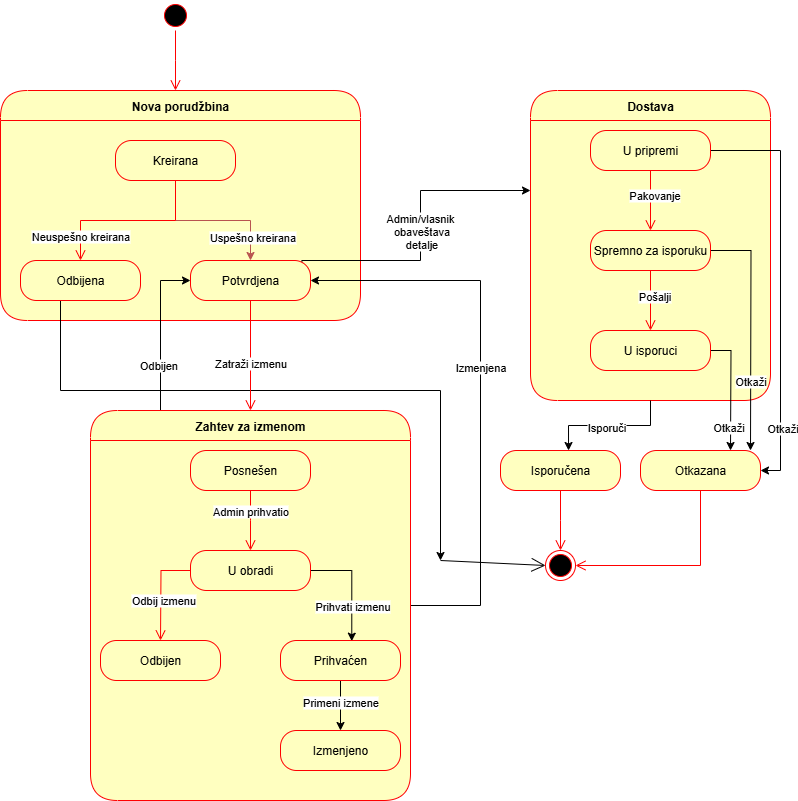

The diagram above was exported from draw.io. Its source (the exported page's mxGraphModel, read from the mxfile embedded in the PNG):
<mxGraphModel dx="1186" dy="845" grid="1" gridSize="10" guides="1" tooltips="1" connect="1" arrows="1" fold="1" page="1" pageScale="1" pageWidth="850" pageHeight="1100" math="0" shadow="0">
  <root>
    <mxCell id="0" />
    <mxCell id="1" parent="0" />
    <mxCell id="jijcVxQb25p9yLqvrZua-1" value="" style="ellipse;html=1;shape=startState;fillColor=#000000;strokeColor=#ff0000;" parent="1" vertex="1">
      <mxGeometry x="190" y="30" width="30" height="30" as="geometry" />
    </mxCell>
    <mxCell id="jijcVxQb25p9yLqvrZua-2" value="" style="edgeStyle=orthogonalEdgeStyle;html=1;verticalAlign=bottom;endArrow=open;endSize=8;strokeColor=#ff0000;rounded=0;" parent="1" source="jijcVxQb25p9yLqvrZua-1" edge="1">
      <mxGeometry relative="1" as="geometry">
        <mxPoint x="205" y="120" as="targetPoint" />
      </mxGeometry>
    </mxCell>
    <mxCell id="jijcVxQb25p9yLqvrZua-3" value="Nova porudžbina" style="swimlane;fontStyle=1;align=center;verticalAlign=middle;childLayout=stackLayout;horizontal=1;startSize=30;horizontalStack=0;resizeParent=0;resizeLast=1;container=0;fontColor=#000000;collapsible=0;rounded=1;arcSize=30;strokeColor=#ff0000;fillColor=#ffffc0;swimlaneFillColor=#ffffc0;dropTarget=0;" parent="1" vertex="1">
      <mxGeometry x="30" y="120" width="360" height="230" as="geometry" />
    </mxCell>
    <mxCell id="jijcVxQb25p9yLqvrZua-14" style="edgeStyle=orthogonalEdgeStyle;rounded=0;orthogonalLoop=1;jettySize=auto;html=1;entryX=0.5;entryY=0;entryDx=0;entryDy=0;fillColor=#f8cecc;strokeColor=#b85450;" parent="1" source="jijcVxQb25p9yLqvrZua-6" target="jijcVxQb25p9yLqvrZua-12" edge="1">
      <mxGeometry relative="1" as="geometry" />
    </mxCell>
    <mxCell id="jijcVxQb25p9yLqvrZua-16" value="Uspešno kreirana" style="edgeLabel;html=1;align=center;verticalAlign=middle;resizable=0;points=[];" parent="jijcVxQb25p9yLqvrZua-14" vertex="1" connectable="0">
      <mxGeometry x="0.6903" y="1" relative="1" as="geometry">
        <mxPoint as="offset" />
      </mxGeometry>
    </mxCell>
    <mxCell id="jijcVxQb25p9yLqvrZua-6" value="Kreirana" style="rounded=1;whiteSpace=wrap;html=1;arcSize=40;fontColor=#000000;fillColor=#ffffc0;strokeColor=#ff0000;" parent="1" vertex="1">
      <mxGeometry x="145" y="170" width="120" height="40" as="geometry" />
    </mxCell>
    <mxCell id="jijcVxQb25p9yLqvrZua-7" value="" style="edgeStyle=orthogonalEdgeStyle;html=1;verticalAlign=bottom;endArrow=open;endSize=8;strokeColor=#ff0000;rounded=0;entryX=0.5;entryY=0;entryDx=0;entryDy=0;" parent="1" source="jijcVxQb25p9yLqvrZua-6" target="jijcVxQb25p9yLqvrZua-10" edge="1">
      <mxGeometry relative="1" as="geometry">
        <mxPoint x="205" y="270" as="targetPoint" />
      </mxGeometry>
    </mxCell>
    <mxCell id="jijcVxQb25p9yLqvrZua-15" value="Neuspešno kreirana" style="edgeLabel;html=1;align=center;verticalAlign=middle;resizable=0;points=[];" parent="jijcVxQb25p9yLqvrZua-7" vertex="1" connectable="0">
      <mxGeometry x="0.7143" y="-1" relative="1" as="geometry">
        <mxPoint as="offset" />
      </mxGeometry>
    </mxCell>
    <mxCell id="jijcVxQb25p9yLqvrZua-61" style="edgeStyle=elbowEdgeStyle;rounded=0;orthogonalLoop=1;jettySize=auto;html=1;elbow=vertical;" parent="1" edge="1">
      <mxGeometry relative="1" as="geometry">
        <mxPoint x="470" y="590" as="targetPoint" />
        <mxPoint x="90" y="330" as="sourcePoint" />
        <Array as="points">
          <mxPoint x="280" y="420" />
        </Array>
      </mxGeometry>
    </mxCell>
    <mxCell id="jijcVxQb25p9yLqvrZua-10" value="Odbijena" style="rounded=1;whiteSpace=wrap;html=1;arcSize=40;fontColor=#000000;fillColor=#ffffc0;strokeColor=#ff0000;" parent="1" vertex="1">
      <mxGeometry x="50" y="290" width="120" height="40" as="geometry" />
    </mxCell>
    <mxCell id="jijcVxQb25p9yLqvrZua-47" style="edgeStyle=orthogonalEdgeStyle;rounded=0;orthogonalLoop=1;jettySize=auto;html=1;exitX=0.928;exitY=0.167;exitDx=0;exitDy=0;exitPerimeter=0;" parent="1" source="jijcVxQb25p9yLqvrZua-12" edge="1">
      <mxGeometry relative="1" as="geometry">
        <mxPoint x="560" y="220" as="targetPoint" />
        <Array as="points">
          <mxPoint x="331" y="290" />
          <mxPoint x="450" y="290" />
          <mxPoint x="450" y="220" />
          <mxPoint x="560" y="220" />
        </Array>
      </mxGeometry>
    </mxCell>
    <mxCell id="jijcVxQb25p9yLqvrZua-48" value="Admin/vlasnik&amp;nbsp;&lt;div&gt;obaveštava&lt;/div&gt;&lt;div&gt;detalje&lt;/div&gt;" style="edgeLabel;html=1;align=center;verticalAlign=middle;resizable=0;points=[];" parent="jijcVxQb25p9yLqvrZua-47" vertex="1" connectable="0">
      <mxGeometry x="-0.1798" y="2" relative="1" as="geometry">
        <mxPoint x="2" y="-30" as="offset" />
      </mxGeometry>
    </mxCell>
    <mxCell id="jijcVxQb25p9yLqvrZua-12" value="Potvrdjena" style="rounded=1;whiteSpace=wrap;html=1;arcSize=40;fontColor=#000000;fillColor=#ffffc0;strokeColor=#ff0000;" parent="1" vertex="1">
      <mxGeometry x="220" y="290" width="120" height="40" as="geometry" />
    </mxCell>
    <mxCell id="jijcVxQb25p9yLqvrZua-13" value="" style="edgeStyle=orthogonalEdgeStyle;html=1;verticalAlign=bottom;endArrow=open;endSize=8;strokeColor=#ff0000;rounded=0;entryX=0.5;entryY=0;entryDx=0;entryDy=0;" parent="1" source="jijcVxQb25p9yLqvrZua-12" target="jijcVxQb25p9yLqvrZua-17" edge="1">
      <mxGeometry relative="1" as="geometry">
        <mxPoint x="280" y="390" as="targetPoint" />
      </mxGeometry>
    </mxCell>
    <mxCell id="jijcVxQb25p9yLqvrZua-20" value="Zatraži izmenu" style="edgeLabel;html=1;align=center;verticalAlign=middle;resizable=0;points=[];" parent="jijcVxQb25p9yLqvrZua-13" vertex="1" connectable="0">
      <mxGeometry x="0.1273" y="-1" relative="1" as="geometry">
        <mxPoint as="offset" />
      </mxGeometry>
    </mxCell>
    <mxCell id="jijcVxQb25p9yLqvrZua-38" style="edgeStyle=elbowEdgeStyle;rounded=0;orthogonalLoop=1;jettySize=auto;html=1;entryX=1;entryY=0.5;entryDx=0;entryDy=0;entryPerimeter=0;" parent="1" source="jijcVxQb25p9yLqvrZua-17" target="jijcVxQb25p9yLqvrZua-12" edge="1">
      <mxGeometry relative="1" as="geometry">
        <mxPoint x="350" y="310" as="targetPoint" />
        <Array as="points">
          <mxPoint x="510" y="380" />
        </Array>
      </mxGeometry>
    </mxCell>
    <mxCell id="jijcVxQb25p9yLqvrZua-39" value="Izmenjena" style="edgeLabel;html=1;align=center;verticalAlign=middle;resizable=0;points=[];" parent="jijcVxQb25p9yLqvrZua-38" vertex="1" connectable="0">
      <mxGeometry x="0.0938" y="1" relative="1" as="geometry">
        <mxPoint as="offset" />
      </mxGeometry>
    </mxCell>
    <mxCell id="jijcVxQb25p9yLqvrZua-42" style="edgeStyle=elbowEdgeStyle;rounded=0;orthogonalLoop=1;jettySize=auto;html=1;entryX=0;entryY=0.5;entryDx=0;entryDy=0;" parent="1" source="jijcVxQb25p9yLqvrZua-17" target="jijcVxQb25p9yLqvrZua-12" edge="1">
      <mxGeometry relative="1" as="geometry">
        <mxPoint x="210" y="380" as="targetPoint" />
        <Array as="points">
          <mxPoint x="190" y="400" />
        </Array>
      </mxGeometry>
    </mxCell>
    <mxCell id="jijcVxQb25p9yLqvrZua-43" value="Odbijen" style="edgeLabel;html=1;align=center;verticalAlign=middle;resizable=0;points=[];" parent="jijcVxQb25p9yLqvrZua-42" vertex="1" connectable="0">
      <mxGeometry x="-0.4292" y="3" relative="1" as="geometry">
        <mxPoint as="offset" />
      </mxGeometry>
    </mxCell>
    <mxCell id="jijcVxQb25p9yLqvrZua-17" value="Zahtev za izmenom" style="swimlane;fontStyle=1;align=center;verticalAlign=middle;childLayout=stackLayout;horizontal=1;startSize=30;horizontalStack=0;resizeParent=0;resizeLast=1;container=0;fontColor=#000000;collapsible=0;rounded=1;arcSize=30;strokeColor=#ff0000;fillColor=#ffffc0;swimlaneFillColor=#ffffc0;dropTarget=0;" parent="1" vertex="1">
      <mxGeometry x="120" y="440" width="320" height="390" as="geometry" />
    </mxCell>
    <mxCell id="jijcVxQb25p9yLqvrZua-21" value="Posnešen" style="rounded=1;whiteSpace=wrap;html=1;arcSize=40;fontColor=#000000;fillColor=#ffffc0;strokeColor=#ff0000;" parent="1" vertex="1">
      <mxGeometry x="220" y="480" width="120" height="40" as="geometry" />
    </mxCell>
    <mxCell id="jijcVxQb25p9yLqvrZua-22" value="" style="edgeStyle=orthogonalEdgeStyle;html=1;verticalAlign=bottom;endArrow=open;endSize=8;strokeColor=#ff0000;rounded=0;" parent="1" source="jijcVxQb25p9yLqvrZua-21" edge="1">
      <mxGeometry relative="1" as="geometry">
        <mxPoint x="280" y="580" as="targetPoint" />
      </mxGeometry>
    </mxCell>
    <mxCell id="jijcVxQb25p9yLqvrZua-23" value="Admin prihvatio" style="edgeLabel;html=1;align=center;verticalAlign=middle;resizable=0;points=[];" parent="jijcVxQb25p9yLqvrZua-22" vertex="1" connectable="0">
      <mxGeometry x="-0.3389" y="-1" relative="1" as="geometry">
        <mxPoint as="offset" />
      </mxGeometry>
    </mxCell>
    <mxCell id="jijcVxQb25p9yLqvrZua-31" style="edgeStyle=orthogonalEdgeStyle;rounded=0;orthogonalLoop=1;jettySize=auto;html=1;entryX=0.594;entryY=0.017;entryDx=0;entryDy=0;entryPerimeter=0;" parent="1" source="jijcVxQb25p9yLqvrZua-24" target="jijcVxQb25p9yLqvrZua-29" edge="1">
      <mxGeometry relative="1" as="geometry">
        <mxPoint x="380" y="660" as="targetPoint" />
        <Array as="points">
          <mxPoint x="381" y="600" />
        </Array>
      </mxGeometry>
    </mxCell>
    <mxCell id="jijcVxQb25p9yLqvrZua-32" value="Prihvati izmenu" style="edgeLabel;html=1;align=center;verticalAlign=middle;resizable=0;points=[];" parent="jijcVxQb25p9yLqvrZua-31" vertex="1" connectable="0">
      <mxGeometry x="0.3806" relative="1" as="geometry">
        <mxPoint as="offset" />
      </mxGeometry>
    </mxCell>
    <mxCell id="jijcVxQb25p9yLqvrZua-24" value="U obradi" style="rounded=1;whiteSpace=wrap;html=1;arcSize=40;fontColor=#000000;fillColor=#ffffc0;strokeColor=#ff0000;" parent="1" vertex="1">
      <mxGeometry x="220" y="580" width="120" height="40" as="geometry" />
    </mxCell>
    <mxCell id="jijcVxQb25p9yLqvrZua-25" value="" style="edgeStyle=orthogonalEdgeStyle;html=1;verticalAlign=bottom;endArrow=open;endSize=8;strokeColor=#ff0000;rounded=0;" parent="1" source="jijcVxQb25p9yLqvrZua-24" edge="1">
      <mxGeometry relative="1" as="geometry">
        <mxPoint x="190" y="670" as="targetPoint" />
      </mxGeometry>
    </mxCell>
    <mxCell id="jijcVxQb25p9yLqvrZua-26" value="Odbij izmenu" style="edgeLabel;html=1;align=center;verticalAlign=middle;resizable=0;points=[];" parent="jijcVxQb25p9yLqvrZua-25" vertex="1" connectable="0">
      <mxGeometry x="-0.0744" y="2" relative="1" as="geometry">
        <mxPoint y="13" as="offset" />
      </mxGeometry>
    </mxCell>
    <mxCell id="jijcVxQb25p9yLqvrZua-27" value="Odbijen" style="rounded=1;whiteSpace=wrap;html=1;arcSize=40;fontColor=#000000;fillColor=#ffffc0;strokeColor=#ff0000;" parent="1" vertex="1">
      <mxGeometry x="130" y="670" width="120" height="40" as="geometry" />
    </mxCell>
    <mxCell id="jijcVxQb25p9yLqvrZua-35" style="edgeStyle=orthogonalEdgeStyle;rounded=0;orthogonalLoop=1;jettySize=auto;html=1;entryX=0.5;entryY=0;entryDx=0;entryDy=0;" parent="1" source="jijcVxQb25p9yLqvrZua-29" target="jijcVxQb25p9yLqvrZua-33" edge="1">
      <mxGeometry relative="1" as="geometry" />
    </mxCell>
    <mxCell id="jijcVxQb25p9yLqvrZua-36" value="Primeni izmene" style="edgeLabel;html=1;align=center;verticalAlign=middle;resizable=0;points=[];" parent="jijcVxQb25p9yLqvrZua-35" vertex="1" connectable="0">
      <mxGeometry x="-0.16" y="-1" relative="1" as="geometry">
        <mxPoint as="offset" />
      </mxGeometry>
    </mxCell>
    <mxCell id="jijcVxQb25p9yLqvrZua-29" value="Prihvaćen" style="rounded=1;whiteSpace=wrap;html=1;arcSize=40;fontColor=#000000;fillColor=#ffffc0;strokeColor=#ff0000;" parent="1" vertex="1">
      <mxGeometry x="310" y="670" width="120" height="40" as="geometry" />
    </mxCell>
    <mxCell id="jijcVxQb25p9yLqvrZua-33" value="Izmenjeno" style="rounded=1;whiteSpace=wrap;html=1;arcSize=40;fontColor=#000000;fillColor=#ffffc0;strokeColor=#ff0000;" parent="1" vertex="1">
      <mxGeometry x="310" y="760" width="120" height="40" as="geometry" />
    </mxCell>
    <mxCell id="jijcVxQb25p9yLqvrZua-44" value="Dostava" style="swimlane;fontStyle=1;align=center;verticalAlign=middle;childLayout=stackLayout;horizontal=1;startSize=30;horizontalStack=0;resizeParent=0;resizeLast=1;container=0;fontColor=#000000;collapsible=0;rounded=1;arcSize=30;strokeColor=#ff0000;fillColor=#ffffc0;swimlaneFillColor=#ffffc0;dropTarget=0;" parent="1" vertex="1">
      <mxGeometry x="560" y="120" width="240" height="310" as="geometry" />
    </mxCell>
    <mxCell id="jijcVxQb25p9yLqvrZua-64" style="edgeStyle=elbowEdgeStyle;rounded=0;orthogonalLoop=1;jettySize=auto;html=1;" parent="1" source="jijcVxQb25p9yLqvrZua-49" edge="1">
      <mxGeometry relative="1" as="geometry">
        <mxPoint x="790" y="500" as="targetPoint" />
        <Array as="points">
          <mxPoint x="810" y="340" />
        </Array>
      </mxGeometry>
    </mxCell>
    <mxCell id="jijcVxQb25p9yLqvrZua-67" value="Otkaži" style="edgeLabel;html=1;align=center;verticalAlign=middle;resizable=0;points=[];" parent="jijcVxQb25p9yLqvrZua-64" vertex="1" connectable="0">
      <mxGeometry x="0.6943" y="1" relative="1" as="geometry">
        <mxPoint as="offset" />
      </mxGeometry>
    </mxCell>
    <mxCell id="jijcVxQb25p9yLqvrZua-49" value="U pripremi" style="rounded=1;whiteSpace=wrap;html=1;arcSize=40;fontColor=#000000;fillColor=#ffffc0;strokeColor=#ff0000;" parent="1" vertex="1">
      <mxGeometry x="620" y="160" width="120" height="40" as="geometry" />
    </mxCell>
    <mxCell id="jijcVxQb25p9yLqvrZua-50" value="" style="edgeStyle=orthogonalEdgeStyle;html=1;verticalAlign=bottom;endArrow=open;endSize=8;strokeColor=#ff0000;rounded=0;" parent="1" source="jijcVxQb25p9yLqvrZua-49" edge="1">
      <mxGeometry relative="1" as="geometry">
        <mxPoint x="680" y="260" as="targetPoint" />
      </mxGeometry>
    </mxCell>
    <mxCell id="jijcVxQb25p9yLqvrZua-53" value="Pakovanje" style="edgeLabel;html=1;align=center;verticalAlign=middle;resizable=0;points=[];" parent="jijcVxQb25p9yLqvrZua-50" vertex="1" connectable="0">
      <mxGeometry x="-0.1956" y="3" relative="1" as="geometry">
        <mxPoint as="offset" />
      </mxGeometry>
    </mxCell>
    <mxCell id="jijcVxQb25p9yLqvrZua-68" style="edgeStyle=orthogonalEdgeStyle;rounded=0;orthogonalLoop=1;jettySize=auto;html=1;" parent="1" source="jijcVxQb25p9yLqvrZua-51" edge="1">
      <mxGeometry relative="1" as="geometry">
        <mxPoint x="780" y="480" as="targetPoint" />
      </mxGeometry>
    </mxCell>
    <mxCell id="jijcVxQb25p9yLqvrZua-69" value="Otkaži" style="edgeLabel;html=1;align=center;verticalAlign=middle;resizable=0;points=[];" parent="jijcVxQb25p9yLqvrZua-68" vertex="1" connectable="0">
      <mxGeometry x="0.7117" y="-1" relative="1" as="geometry">
        <mxPoint y="-35" as="offset" />
      </mxGeometry>
    </mxCell>
    <mxCell id="jijcVxQb25p9yLqvrZua-51" value="Spremno za isporuku" style="rounded=1;whiteSpace=wrap;html=1;arcSize=40;fontColor=#000000;fillColor=#ffffc0;strokeColor=#ff0000;" parent="1" vertex="1">
      <mxGeometry x="620" y="260" width="120" height="40" as="geometry" />
    </mxCell>
    <mxCell id="jijcVxQb25p9yLqvrZua-52" value="" style="edgeStyle=orthogonalEdgeStyle;html=1;verticalAlign=bottom;endArrow=open;endSize=8;strokeColor=#ff0000;rounded=0;" parent="1" source="jijcVxQb25p9yLqvrZua-51" edge="1">
      <mxGeometry relative="1" as="geometry">
        <mxPoint x="680" y="360" as="targetPoint" />
      </mxGeometry>
    </mxCell>
    <mxCell id="jijcVxQb25p9yLqvrZua-56" value="Pošalji" style="edgeLabel;html=1;align=center;verticalAlign=middle;resizable=0;points=[];" parent="jijcVxQb25p9yLqvrZua-52" vertex="1" connectable="0">
      <mxGeometry x="-0.1626" y="3" relative="1" as="geometry">
        <mxPoint as="offset" />
      </mxGeometry>
    </mxCell>
    <mxCell id="jijcVxQb25p9yLqvrZua-70" style="edgeStyle=orthogonalEdgeStyle;rounded=0;orthogonalLoop=1;jettySize=auto;html=1;" parent="1" source="jijcVxQb25p9yLqvrZua-54" edge="1">
      <mxGeometry relative="1" as="geometry">
        <mxPoint x="760" y="480" as="targetPoint" />
      </mxGeometry>
    </mxCell>
    <mxCell id="jijcVxQb25p9yLqvrZua-71" value="Otkaži" style="edgeLabel;html=1;align=center;verticalAlign=middle;resizable=0;points=[];" parent="jijcVxQb25p9yLqvrZua-70" vertex="1" connectable="0">
      <mxGeometry x="0.6074" y="-3" relative="1" as="geometry">
        <mxPoint as="offset" />
      </mxGeometry>
    </mxCell>
    <mxCell id="jijcVxQb25p9yLqvrZua-54" value="U isporuci" style="rounded=1;whiteSpace=wrap;html=1;arcSize=40;fontColor=#000000;fillColor=#ffffc0;strokeColor=#ff0000;" parent="1" vertex="1">
      <mxGeometry x="620" y="360" width="120" height="40" as="geometry" />
    </mxCell>
    <mxCell id="jijcVxQb25p9yLqvrZua-57" value="Isporučena" style="rounded=1;whiteSpace=wrap;html=1;arcSize=40;fontColor=#000000;fillColor=#ffffc0;strokeColor=#ff0000;" parent="1" vertex="1">
      <mxGeometry x="530" y="480" width="120" height="40" as="geometry" />
    </mxCell>
    <mxCell id="jijcVxQb25p9yLqvrZua-58" value="" style="edgeStyle=orthogonalEdgeStyle;html=1;verticalAlign=bottom;endArrow=open;endSize=8;strokeColor=#ff0000;rounded=0;" parent="1" source="jijcVxQb25p9yLqvrZua-57" edge="1">
      <mxGeometry relative="1" as="geometry">
        <mxPoint x="590" y="580" as="targetPoint" />
      </mxGeometry>
    </mxCell>
    <mxCell id="jijcVxQb25p9yLqvrZua-59" style="edgeStyle=orthogonalEdgeStyle;rounded=0;orthogonalLoop=1;jettySize=auto;html=1;entryX=0.567;entryY=0;entryDx=0;entryDy=0;entryPerimeter=0;" parent="1" source="jijcVxQb25p9yLqvrZua-44" target="jijcVxQb25p9yLqvrZua-57" edge="1">
      <mxGeometry relative="1" as="geometry" />
    </mxCell>
    <mxCell id="jijcVxQb25p9yLqvrZua-63" value="Isporuči" style="edgeLabel;html=1;align=center;verticalAlign=middle;resizable=0;points=[];" parent="jijcVxQb25p9yLqvrZua-59" vertex="1" connectable="0">
      <mxGeometry x="0.0556" y="1" relative="1" as="geometry">
        <mxPoint as="offset" />
      </mxGeometry>
    </mxCell>
    <mxCell id="jijcVxQb25p9yLqvrZua-60" value="" style="ellipse;html=1;shape=endState;fillColor=#000000;strokeColor=#ff0000;" parent="1" vertex="1">
      <mxGeometry x="575" y="580" width="30" height="30" as="geometry" />
    </mxCell>
    <mxCell id="jijcVxQb25p9yLqvrZua-62" value="" style="endArrow=open;endFill=1;endSize=12;html=1;rounded=0;entryX=0;entryY=0.5;entryDx=0;entryDy=0;" parent="1" target="jijcVxQb25p9yLqvrZua-60" edge="1">
      <mxGeometry width="160" relative="1" as="geometry">
        <mxPoint x="470" y="590" as="sourcePoint" />
        <mxPoint x="570" y="600" as="targetPoint" />
      </mxGeometry>
    </mxCell>
    <mxCell id="jijcVxQb25p9yLqvrZua-65" value="Otkazana" style="rounded=1;whiteSpace=wrap;html=1;arcSize=40;fontColor=#000000;fillColor=#ffffc0;strokeColor=#ff0000;" parent="1" vertex="1">
      <mxGeometry x="670" y="480" width="120" height="40" as="geometry" />
    </mxCell>
    <mxCell id="jijcVxQb25p9yLqvrZua-66" value="" style="edgeStyle=orthogonalEdgeStyle;html=1;verticalAlign=bottom;endArrow=open;endSize=8;strokeColor=#ff0000;rounded=0;entryX=1;entryY=0.5;entryDx=0;entryDy=0;" parent="1" source="jijcVxQb25p9yLqvrZua-65" target="jijcVxQb25p9yLqvrZua-60" edge="1">
      <mxGeometry relative="1" as="geometry">
        <mxPoint x="730" y="580" as="targetPoint" />
        <Array as="points">
          <mxPoint x="730" y="595" />
        </Array>
      </mxGeometry>
    </mxCell>
  </root>
</mxGraphModel>